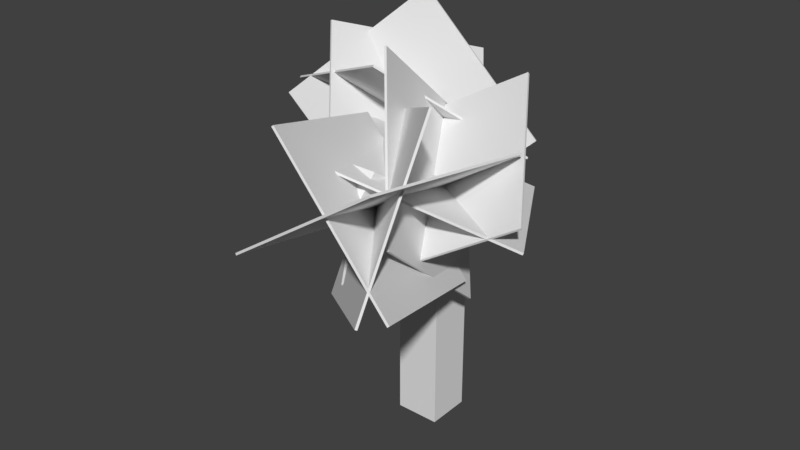 # Source: cherryblossumtree.blend  (saved by Blender 2.78.0; exported with 4.5.12 LTS)
import bpy
from mathutils import Matrix  # noqa: F401  (used for matrix-valued properties, if any)

bpy.ops.wm.read_factory_settings(use_empty=True)
scene = bpy.context.scene
scene.name = 'Scene'

# ---- collections
col_collection_1 = bpy.data.collections.new('Collection 1'); scene.collection.children.link(col_collection_1)

# ---- materials (node trees are filled in below, after node groups)
mat_material = bpy.data.materials.new('Material')
mat_material.alpha_threshold = 0.0
mat_material.use_transparent_shadow = False
mat_material.roughness = 0.5
mat_material.line_color = (0.0, 0.0, 0.0, 1.0)

# ---- material node trees

# ---- world
world_world = bpy.data.worlds.new('World'); scene.world = world_world
world_world.color = (0.05088, 0.05088, 0.05088)
world_world.use_sun_shadow = False
world_world.sun_shadow_jitter_overblur = 0.0
world_world.cycles.sampling_method = 'MANUAL'

# ---- meshes
me_cube_001 = bpy.data.meshes.new('Cube.001')
me_cube_001.from_pydata([(-5.605, -3.149, 4.243), (-5.585, -3.194, 4.25), (-2.949, -1.57, 6.783), (-2.929, -1.615, 6.79), (-3.071, -2.533, 1.21), (-3.051, -2.579, 1.217), (-0.4146, -0.9547, 3.75), (-0.3947, -1.0, 3.757), (-5.732, -2.644, 4.463), (-5.731, -2.677, 4.426), (-2.268, -4.078, 5.857), (-2.267, -4.112, 5.82), (-3.733, -0.03693, 2.18), (-3.732, -0.07035, 2.143), (-0.2694, -1.472, 3.574), (-0.2683, -1.505, 3.537), (-4.38, -2.997, 6.106), (-4.424, -2.987, 6.083), (-3.016, -4.694, 2.751), (-3.06, -4.684, 2.728), (-2.94, 0.5358, 4.905), (-2.984, 0.5457, 4.882), (-1.576, -1.161, 1.549), (-1.62, -1.151, 1.527), (-3.55, -2.985, 4.163), (-3.538, -2.972, 4.209), (-0.2297, -1.24, 2.773), (-0.2177, -1.226, 2.82), (-1.54, -6.407, 4.669), (-1.528, -6.393, 4.715), (1.78, -4.662, 3.279), (1.792, -4.648, 3.326), (-3.538, -2.862, 3.611), (-3.55, -2.891, 3.65), (-0.2065, -1.698, 5.494), (-0.2184, -1.727, 5.533), (-1.539, -5.906, 1.956), (-1.551, -5.935, 1.995), (1.792, -4.742, 3.838), (1.781, -4.771, 3.877), (-2.0, -1.389, 3.951), (-2.045, -1.407, 3.936), (-1.608, -4.465, 6.478), (-1.652, -4.483, 6.463), (-0.1722, -3.505, 1.091), (-0.2164, -3.523, 1.076), (0.2202, -6.581, 3.618), (0.176, -6.599, 3.603), (-2.372, -3.379, 4.71), (-2.337, -3.348, 4.692), (-2.338, -5.407, 1.263), (-2.303, -5.376, 1.245), (0.47, -5.792, 6.158), (0.5052, -5.761, 6.141), (0.5044, -7.821, 2.711), (0.5396, -7.79, 2.693), (-2.824, -3.698, 4.598), (-2.79, -3.679, 4.628), (-0.124, -3.807, 1.649), (-0.08967, -3.787, 1.68), (-1.743, -7.381, 5.724), (-1.709, -7.362, 5.754), (0.9576, -7.49, 2.775), (0.9919, -7.47, 2.806), (-2.351, -3.667, 2.494), (-2.378, -3.66, 2.535), (0.9829, -3.631, 4.704), (0.9555, -3.624, 4.745), (-2.63, -7.627, 2.979), (-2.658, -7.62, 3.02), (0.7034, -7.592, 5.189), (0.676, -7.585, 5.23), (-0.8564, -2.768, -2.254), (-0.8564, -3.768, -2.254), (-1.856, -3.768, -2.254), (-1.856, -2.768, -2.254), (-0.8564, -2.768, 3.746), (-0.8564, -3.768, 3.746), (-1.856, -3.768, 3.746), (-1.856, -2.768, 3.746), (-0.9564, -2.81, 2.535), (-0.9564, -3.376, 1.969), (-1.756, -3.376, 1.969), (-1.756, -2.81, 2.535), (-0.9564, -5.582, 4.465), (-0.9564, -6.148, 3.899), (-1.756, -6.148, 3.899), (-1.756, -5.582, 4.465), (-1.479, -3.989, 3.008), (-1.892, -3.603, 2.442), (-1.346, -3.018, 2.442), (-0.9327, -3.405, 3.008), (-3.504, -2.096, 4.938), (-3.917, -1.709, 4.372), (-3.371, -1.125, 4.372), (-2.958, -1.511, 4.938)], [], [(0, 1, 3, 2), (2, 3, 7, 6), (6, 7, 5, 4), (4, 5, 1, 0), (2, 6, 4, 0), (7, 3, 1, 5), (8, 9, 11, 10), (10, 11, 15, 14), (14, 15, 13, 12), (12, 13, 9, 8), (10, 14, 12, 8), (15, 11, 9, 13), (16, 17, 19, 18), (18, 19, 23, 22), (22, 23, 21, 20), (20, 21, 17, 16), (18, 22, 20, 16), (23, 19, 17, 21), (24, 25, 27, 26), (26, 27, 31, 30), (30, 31, 29, 28), (28, 29, 25, 24), (26, 30, 28, 24), (31, 27, 25, 29), (32, 33, 35, 34), (34, 35, 39, 38), (38, 39, 37, 36), (36, 37, 33, 32), (34, 38, 36, 32), (39, 35, 33, 37), (40, 41, 43, 42), (42, 43, 47, 46), (46, 47, 45, 44), (44, 45, 41, 40), (42, 46, 44, 40), (47, 43, 41, 45), (48, 49, 51, 50), (50, 51, 55, 54), (54, 55, 53, 52), (52, 53, 49, 48), (50, 54, 52, 48), (55, 51, 49, 53), (56, 57, 59, 58), (58, 59, 63, 62), (62, 63, 61, 60), (60, 61, 57, 56), (58, 62, 60, 56), (63, 59, 57, 61), (64, 65, 67, 66), (66, 67, 71, 70), (70, 71, 69, 68), (68, 69, 65, 64), (66, 70, 68, 64), (71, 67, 65, 69), (72, 73, 74, 75), (76, 79, 78, 77), (72, 76, 77, 73), (73, 77, 78, 74), (74, 78, 79, 75), (76, 72, 75, 79), (80, 81, 82, 83), (84, 87, 86, 85), (80, 84, 85, 81), (81, 85, 86, 82), (82, 86, 87, 83), (84, 80, 83, 87), (88, 89, 90, 91), (92, 95, 94, 93), (88, 92, 93, 89), (89, 93, 94, 90), (90, 94, 95, 91), (92, 88, 91, 95)])
_uv = me_cube_001.uv_layers.new(name='UVMap')
_uv.uv.foreach_set('vector', [0.003019, -0.005591, 0.8001, -0.005591, 0.8001, 1.006, 0.003019, 1.006, 0.003019, -0.005591, 0.8001, -0.005591, 0.8001, 1.006, 0.003019, 1.006, 0.003019, -0.005591, 0.8001, -0.005591, 0.8001, 1.006, 0.003019, 1.006, 0.003019, -0.005591, 0.8001, -0.005591, 0.8001, 1.006, 0.003019, 1.006, 0.003019, -0.005591, 0.8001, -0.005591, 0.8001, 1.006, 0.003019, 1.006, 0.003019, -0.005591, 0.8001, -0.005591, 0.8001, 1.006, 0.003019, 1.006, 0.003019, -0.005591, 0.8001, -0.005591, 0.8001, 1.006, 0.003019, 1.006, 0.003019, -0.005591, 0.8001, -0.005591, 0.8001, 1.006, 0.003019, 1.006, 0.003019, -0.005591, 0.8001, -0.005591, 0.8001, 1.006, 0.003019, 1.006, 0.003019, -0.005591, 0.8001, -0.005591, 0.8001, 1.006, 0.003019, 1.006, 0.003019, -0.005591, 0.8001, -0.005591, 0.8001, 1.006, 0.003019, 1.006, 0.003019, -0.005591, 0.8001, -0.005591, 0.8001, 1.006, 0.003019, 1.006, 0.003019, -0.005591, 0.8001, -0.005591, 0.8001, 1.006, 0.003019, 1.006, 0.003019, -0.005591, 0.8001, -0.005591, 0.8001, 1.006, 0.003019, 1.006, 0.003019, -0.005591, 0.8001, -0.005591, 0.8001, 1.006, 0.003019, 1.006, 0.003019, -0.005591, 0.8001, -0.005591, 0.8001, 1.006, 0.003019, 1.006, 0.003019, -0.005591, 0.8001, -0.005591, 0.8001, 1.006, 0.003019, 1.006, 0.003019, -0.005591, 0.8001, -0.005591, 0.8001, 1.006, 0.003019, 1.006, 0.003019, -0.005591, 0.8001, -0.005591, 0.8001, 1.006, 0.003019, 1.006, 0.003019, -0.005591, 0.8001, -0.005591, 0.8001, 1.006, 0.003019, 1.006, 0.003019, -0.005591, 0.8001, -0.005591, 0.8001, 1.006, 0.003019, 1.006, 0.003019, -0.005591, 0.8001, -0.005591, 0.8001, 1.006, 0.003019, 1.006, 0.003019, -0.005591, 0.8001, -0.005591, 0.8001, 1.006, 0.003019, 1.006, 0.003019, -0.005591, 0.8001, -0.005591, 0.8001, 1.006, 0.003019, 1.006, 0.003019, -0.005591, 0.8001, -0.005591, 0.8001, 1.006, 0.003019, 1.006, 0.003019, -0.005591, 0.8001, -0.005591, 0.8001, 1.006, 0.003019, 1.006, 0.003019, -0.005591, 0.8001, -0.005591, 0.8001, 1.006, 0.003019, 1.006, 0.003019, -0.005591, 0.8001, -0.005591, 0.8001, 1.006, 0.003019, 1.006, 0.003019, -0.005591, 0.8001, -0.005591, 0.8001, 1.006, 0.003019, 1.006, 0.003019, -0.005591, 0.8001, -0.005591, 0.8001, 1.006, 0.003019, 1.006, 0.003019, -0.005591, 0.8001, -0.005591, 0.8001, 1.006, 0.003019, 1.006, 0.003019, -0.005591, 0.8001, -0.005591, 0.8001, 1.006, 0.003019, 1.006, 0.003019, -0.005591, 0.8001, -0.005591, 0.8001, 1.006, 0.003019, 1.006, 0.003019, -0.005591, 0.8001, -0.005591, 0.8001, 1.006, 0.003019, 1.006, 0.003019, -0.005591, 0.8001, -0.005591, 0.8001, 1.006, 0.003019, 1.006, 0.003019, -0.005591, 0.8001, -0.005591, 0.8001, 1.006, 0.003019, 1.006, 0.003019, -0.005591, 0.8001, -0.005591, 0.8001, 1.006, 0.003019, 1.006, 0.003019, -0.005591, 0.8001, -0.005591, 0.8001, 1.006, 0.003019, 1.006, 0.003019, -0.005591, 0.8001, -0.005591, 0.8001, 1.006, 0.003019, 1.006, 0.003019, -0.005591, 0.8001, -0.005591, 0.8001, 1.006, 0.003019, 1.006, 0.003019, -0.005591, 0.8001, -0.005591, 0.8001, 1.006, 0.003019, 1.006, 0.003019, -0.005591, 0.8001, -0.005591, 0.8001, 1.006, 0.003019, 1.006, 0.003019, -0.005591, 0.8001, -0.005591, 0.8001, 1.006, 0.003019, 1.006, 0.003019, -0.005591, 0.8001, -0.005591, 0.8001, 1.006, 0.003019, 1.006, 0.003019, -0.005591, 0.8001, -0.005591, 0.8001, 1.006, 0.003019, 1.006, 0.003019, -0.005591, 0.8001, -0.005591, 0.8001, 1.006, 0.003019, 1.006, 0.003019, -0.005591, 0.8001, -0.005591, 0.8001, 1.006, 0.003019, 1.006, 0.003019, -0.005591, 0.8001, -0.005591, 0.8001, 1.006, 0.003019, 1.006, 0.003019, -0.005591, 0.8001, -0.005591, 0.8001, 1.006, 0.003019, 1.006, 0.003019, -0.005591, 0.8001, -0.005591, 0.8001, 1.006, 0.003019, 1.006, 0.003019, -0.005591, 0.8001, -0.005591, 0.8001, 1.006, 0.003019, 1.006, 0.003019, -0.005591, 0.8001, -0.005591, 0.8001, 1.006, 0.003019, 1.006, 0.003019, -0.005591, 0.8001, -0.005591, 0.8001, 1.006, 0.003019, 1.006, 0.003019, -0.005591, 0.8001, -0.005591, 0.8001, 1.006, 0.003019, 1.006, 0.8983, 0.4968, 0.8989, 0.4963, 0.8995, 0.4969, 0.8988, 0.4974, 0.0, 0.0, 0.0, 0.0, 0.0, 0.0, 0.0, 0.0, 0.8983, 0.4968, 0.8995, 0.4975, 0.8982, 0.4975, 0.8989, 0.4963, 0.8989, 0.4963, 0.8982, 0.4975, 0.8982, 0.4962, 0.8995, 0.4969, 0.8995, 0.4969, 0.8982, 0.4962, 0.8995, 0.4962, 0.8988, 0.4974, 0.8995, 0.4975, 0.8983, 0.4968, 0.8988, 0.4974, 0.8995, 0.4962, 0.0, 0.0, 0.0, 0.0, 0.0, 0.0, 0.0, 0.0, 0.899, 0.494, 0.8991, 0.4941, 0.8988, 0.4941, 0.8982, 0.4939, 0.905, 0.4952, 0.899, 0.494, 0.8982, 0.4939, 0.9039, 0.4948, 0.9039, 0.4948, 0.8982, 0.4939, 0.8988, 0.4941, 0.9036, 0.495, 0.9036, 0.495, 0.8988, 0.4941, 0.8991, 0.4941, 0.9041, 0.4952, 0.899, 0.494, 0.905, 0.4952, 0.9041, 0.4952, 0.8991, 0.4941, 0.0, 0.0, 0.0, 0.0, 0.0, 0.0, 0.0, 0.0, 0.899, 0.4952, 0.8992, 0.4953, 0.8988, 0.4954, 0.8982, 0.4952, 0.904, 0.4959, 0.899, 0.4952, 0.8982, 0.4952, 0.9034, 0.4959, 0.9034, 0.4959, 0.8982, 0.4952, 0.8988, 0.4954, 0.9037, 0.4962, 0.9037, 0.4962, 0.8988, 0.4954, 0.8992, 0.4953, 0.9048, 0.4962, 0.899, 0.4952, 0.904, 0.4959, 0.9048, 0.4962, 0.8992, 0.4953])
me_cube_001.materials.append(mat_material)
me_cube_001.use_remesh_preserve_volume = False
me_cube_001.use_remesh_preserve_attributes = False
me_cube_001.use_mirror_vertex_groups = False
me_cube_001.update()

# ---- objects
ob_cube_001 = bpy.data.objects.new('Cube.001', me_cube_001)

# ---- transforms, parenting, visibility, modifiers, constraints
ob_cube_001.location = (1.356, 3.268, 2.254)
ob_cube_001.lineart.crease_threshold = 0.0

# ---- collection membership
col_collection_1.objects.link(ob_cube_001)

# ---- scene / render settings (as saved in the file)
scene.frame_start = 1; scene.frame_end = 250; scene.frame_set(1)
scene.render.engine = 'BLENDER_EEVEE_NEXT'
scene.render.resolution_percentage = 50
scene.render.dither_intensity = 0.0
scene.cycles.use_denoising = False
scene.cycles.samples = 128
scene.cycles.sampling_pattern = 'TABULATED_SOBOL'
scene.cycles.light_sampling_threshold = 0.0
scene.cycles.use_adaptive_sampling = False
scene.cycles.use_light_tree = False
scene.cycles.blur_glossy = 0.0
scene.cycles.sample_clamp_indirect = 0.0
scene.view_settings.view_transform = 'Standard'
bpy.context.view_layer.update()

# ---- added for rendering (the .blend has no active camera and no usable light): camera, sun
cam_auto = bpy.data.cameras.new('AutoCamera')
cam_auto.lens = 50.0
cam_auto.sensor_width = 36.0
cam_auto.clip_end = 1000.0
ob_auto_camera = bpy.data.objects.new('AutoCamera', cam_auto)
scene.collection.objects.link(ob_auto_camera)
ob_auto_camera.location = (12.7434, -16.3977, 15.2073)
ob_auto_camera.rotation_euler = (1.09748, -7.21219e-08, 0.694738)
scene.camera = ob_auto_camera
light_auto_sun = bpy.data.lights.new('AutoSun', 'SUN')
light_auto_sun.energy = 3.0
light_auto_sun.angle = 0.0523599
ob_auto_sun = bpy.data.objects.new('AutoSun', light_auto_sun)
scene.collection.objects.link(ob_auto_sun)
ob_auto_sun.rotation_euler = (0.872665, 0.174533, 0.523599)
bpy.context.view_layer.update()
